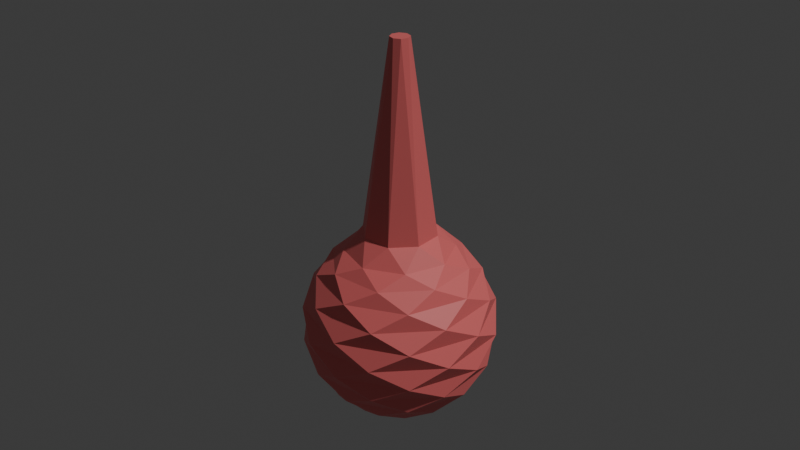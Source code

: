 # Source: PerillaSuccion.blend  (saved by Blender 4.2.66; exported with 4.5.12 LTS)
import bpy
from mathutils import Matrix  # noqa: F401  (used for matrix-valued properties, if any)

bpy.ops.wm.read_factory_settings(use_empty=True)
scene = bpy.context.scene
scene.name = 'Scene'

# ---- collections
col_collection = bpy.data.collections.new('Collection'); scene.collection.children.link(col_collection)

# ---- materials (node trees are filled in below, after node groups)
mat_rojo = bpy.data.materials.new('Rojo')

# ---- material node trees
mat_rojo.use_nodes = True; mat_rojo.node_tree.nodes.clear()
_N = mat_rojo.node_tree.nodes; _L = mat_rojo.node_tree.links
n0 = _N.new('ShaderNodeBsdfPrincipled'); n0.name = 'Principled BSDF'; n0.location = (10, 300)
n0.inputs[0].default_value = (1.0, 0.2, 0.2, 1.0)
n1 = _N.new('ShaderNodeOutputMaterial'); n1.name = 'Material Output'; n1.location = (300, 300)
_L.new(n0.outputs[0], n1.inputs[0])
n1.is_active_output = True

# ---- world
world_world = bpy.data.worlds.new('World'); scene.world = world_world
world_world.use_nodes = True; world_world.node_tree.nodes.clear()
_N = world_world.node_tree.nodes; _L = world_world.node_tree.links
n0 = _N.new('ShaderNodeOutputWorld'); n0.name = 'World Output'; n0.location = (300, 300)
n1 = _N.new('ShaderNodeBackground'); n1.name = 'Background'; n1.location = (10, 300)
n1.inputs[0].default_value = (0.05088, 0.05088, 0.05088, 1.0)
_L.new(n1.outputs[0], n0.inputs[0])
n0.is_active_output = True
world_world.color = (0.05088, 0.05088, 0.05088)
world_world.sun_shadow_jitter_overblur = 0.0

# ---- lights
light_light = bpy.data.lights.new('Light', 'POINT')
light_light.energy = 1000.0
light_light.shadow_soft_size = 0.1

# ---- meshes
me_sphere_002 = bpy.data.meshes.new('Sphere.002')
me_sphere_002.from_pydata([(0.0, 0.002938, 0.08942), (0.0, 0.02942, 0.005853), (0.0, 0.02942, -0.005853), (0.0, 0.02494, -0.01667), (0.0, 0.01667, -0.02494), (0.004393, 0.01061, 0.03048), (0.008118, 0.0196, 0.02121), (0.01061, 0.02561, 0.01148), (0.01148, 0.02772, 0.0), (0.01061, 0.02561, -0.01148), (0.008118, 0.0196, -0.02121), (0.002078, 0.002078, 0.08942), (0.01179, 0.01179, 0.02494), (0.01764, 0.01764, 0.01667), (0.02081, 0.02081, 0.005853), (0.02081, 0.02081, -0.005853), (0.01764, 0.01764, -0.01667), (0.01179, 0.01179, -0.02494), (0.01061, 0.004393, 0.03048), (0.0196, 0.008118, 0.02121), (0.02561, 0.01061, 0.01148), (0.02772, 0.01148, 0.0), (0.02561, 0.01061, -0.01148), (0.0196, 0.008118, -0.02121), (0.002938, -4.627e-11, 0.08942), (0.01667, -2.794e-09, 0.02494), (0.02494, -2.794e-09, 0.01667), (0.02942, -4.657e-09, 0.005853), (0.02942, -4.657e-09, -0.005853), (0.02494, -2.794e-09, -0.01667), (0.01667, -2.794e-09, -0.02494), (0.01061, -0.004393, 0.03048), (0.0196, -0.008118, 0.02121), (0.02561, -0.01061, 0.01148), (0.02772, -0.01148, 0.0), (0.02561, -0.01061, -0.01148), (0.0196, -0.008118, -0.02121), (0.002078, -0.002078, 0.08942), (0.01179, -0.01179, 0.02494), (0.01764, -0.01764, 0.01667), (0.02081, -0.02081, 0.005853), (0.02081, -0.02081, -0.005853), (0.01764, -0.01764, -0.01667), (0.01179, -0.01179, -0.02494), (0.004393, -0.01061, 0.03048), (0.008118, -0.0196, 0.02121), (0.01061, -0.02561, 0.01148), (0.01148, -0.02772, 0.0), (0.01061, -0.02561, -0.01148), (0.008118, -0.0196, -0.02121), (-7.013e-10, -0.002938, 0.08942), (-5.122e-09, -0.01667, 0.02494), (-6.519e-09, -0.02494, 0.01667), (-7.451e-09, -0.02942, 0.005853), (-7.451e-09, -0.02942, -0.005853), (-6.519e-09, -0.02494, -0.01667), (-5.122e-09, -0.01667, -0.02494), (-0.004393, -0.01061, 0.03048), (-0.008118, -0.0196, 0.02121), (-0.01061, -0.02561, 0.01148), (-0.01148, -0.02772, 0.0), (-0.01061, -0.02561, -0.01148), (-0.008118, -0.0196, -0.02121), (-0.002078, -0.002078, 0.08942), (-0.01179, -0.01179, 0.02494), (-0.01764, -0.01764, 0.01667), (-0.02081, -0.02081, 0.005853), (-0.02081, -0.02081, -0.005853), (-0.01764, -0.01764, -0.01667), (-0.01179, -0.01179, -0.02494), (-0.01061, -0.004393, 0.03048), (-0.0196, -0.008118, 0.02121), (-0.02561, -0.01061, 0.01148), (-0.02772, -0.01148, 0.0), (-0.02561, -0.01061, -0.01148), (-0.0196, -0.008118, -0.02121), (-0.002938, 1.473e-09, 0.08942), (-0.01667, 7.451e-09, 0.02494), (-0.02494, 8.382e-09, 0.01667), (-0.02942, 1.118e-08, 0.005853), (-0.02942, 1.118e-08, -0.005853), (-0.02494, 8.382e-09, -0.01667), (-0.01667, 7.451e-09, -0.02494), (-0.01061, 0.004393, 0.03048), (-0.0196, 0.008118, 0.02121), (-0.02561, 0.01061, 0.01148), (-0.02772, 0.01148, 0.0), (-0.02561, 0.01061, -0.01148), (-0.0196, 0.008118, -0.02121), (-0.002078, 0.002078, 0.08942), (-0.01179, 0.01179, 0.02494), (-0.01764, 0.01764, 0.01667), (-0.02081, 0.02081, 0.005853), (-0.02081, 0.02081, -0.005853), (-0.01764, 0.01764, -0.01667), (-0.01179, 0.01179, -0.02494), (-0.004393, 0.01061, 0.03048), (-0.008118, 0.0196, 0.02121), (-0.01061, 0.02561, 0.01148), (-0.01148, 0.02772, 0.0), (-0.01061, 0.02561, -0.01148), (-0.008118, 0.0196, -0.02121), (9.313e-09, 0.01667, 0.02494), (1.118e-08, 0.02494, 0.01667)], [], [(6, 12, 19, 13), (3, 100, 2, 9), (12, 18, 25, 19), (102, 6, 103, 97), (101, 3, 10, 4), (0, 11, 5), (7, 1, 98, 103), (3, 9, 16, 10), (10, 16, 23, 17), (32, 38, 45, 39), (6, 102, 5, 12), (10, 17, 4), (7, 103, 6, 13), (13, 19, 26, 20), (8, 14, 21, 15), (9, 15, 22, 16), (18, 24, 31, 25), (16, 22, 29, 23), (25, 31, 38, 32), (14, 20, 27, 21), (15, 21, 28, 22), (11, 24, 18), (20, 26, 33, 27), (45, 51, 58, 52), (23, 30, 17), (22, 28, 35, 29), (21, 27, 34, 28), (23, 29, 36, 30), (31, 37, 44, 38), (29, 35, 42, 36), (38, 44, 51, 45), (27, 33, 40, 34), (44, 50, 57, 51), (26, 32, 39, 33), (24, 37, 31), (28, 34, 41, 35), (33, 39, 46, 40), (34, 40, 47, 41), (36, 43, 30), (35, 41, 48, 42), (36, 42, 49, 43), (58, 64, 71, 65), (42, 48, 55, 49), (51, 57, 64, 58), (40, 46, 53, 47), (39, 45, 52, 46), (41, 47, 54, 48), (37, 50, 44), (47, 53, 60, 54), (49, 56, 43), (52, 58, 65, 59), (48, 54, 61, 55), (49, 55, 62, 56), (71, 77, 84, 78), (46, 52, 59, 53), (64, 70, 77, 71), (53, 59, 66, 60), (57, 63, 70, 64), (54, 60, 67, 61), (50, 63, 57), (55, 61, 68, 62), (62, 69, 56), (65, 71, 78, 72), (62, 68, 75, 69), (61, 67, 74, 68), (59, 65, 72, 66), (60, 66, 73, 67), (77, 83, 90, 84), (70, 76, 83, 77), (67, 73, 80, 74), (63, 76, 70), (66, 72, 79, 73), (68, 74, 81, 75), (78, 84, 91, 85), (74, 80, 87, 81), (75, 81, 88, 82), (72, 78, 85, 79), (73, 79, 86, 80), (75, 82, 69), (90, 96, 102, 97), (83, 89, 96, 90), (80, 86, 93, 87), (76, 89, 83), (79, 85, 92, 86), (81, 87, 94, 88), (91, 97, 103, 98), (87, 93, 100, 94), (88, 94, 101, 95), (85, 91, 98, 92), (84, 90, 97, 91), (88, 95, 82), (86, 92, 99, 93), (92, 98, 1, 99), (11, 0, 89, 76, 63, 50, 37, 24), (0, 5, 102, 96), (93, 99, 2, 100), (89, 0, 96), (94, 100, 3, 101), (5, 11, 18, 12), (4, 17, 30, 43, 56, 69, 82, 95), (19, 25, 32, 26), (101, 4, 95), (8, 2, 99, 1), (1, 7, 14, 8), (2, 8, 15, 9), (7, 13, 20, 14)])
me_sphere_002.materials.append(mat_rojo)
me_sphere_002.update()

# ---- objects
ob_light = bpy.data.objects.new('Light', light_light)
ob_sphere = bpy.data.objects.new('Sphere', me_sphere_002)

# ---- transforms, parenting, visibility, modifiers, constraints
ob_light.location = (4.076, 1.005, 5.904)
ob_light.rotation_euler = (0.6503, 0.05522, 1.866)
ob_light.lock_rotations_4d = False
ob_light.empty_display_type = 'ARROWS'
ob_light.color = (0.0, 0.0, 0.0, 0.0)
ob_light.lineart.crease_threshold = 0.0
ob_sphere.location = (0.0, 0.0, 0.0)

# ---- collection membership
col_collection.objects.link(ob_light)
col_collection.objects.link(ob_sphere)

# ---- scene / render settings (as saved in the file)
scene.frame_start = 1; scene.frame_end = 250; scene.frame_set(1)
scene.render.engine = 'BLENDER_EEVEE_NEXT'
bpy.context.view_layer.update()

# ---- added for rendering (the .blend has no active camera): camera
cam_auto = bpy.data.cameras.new('AutoCamera')
cam_auto.lens = 50.0
cam_auto.sensor_width = 36.0
cam_auto.clip_end = 1000.0
ob_auto_camera = bpy.data.objects.new('AutoCamera', cam_auto)
scene.collection.objects.link(ob_auto_camera)
ob_auto_camera.location = (0.185045, -0.222054, 0.180276)
ob_auto_camera.rotation_euler = (1.09748, -7.21219e-08, 0.694738)
scene.camera = ob_auto_camera
bpy.context.view_layer.update()
